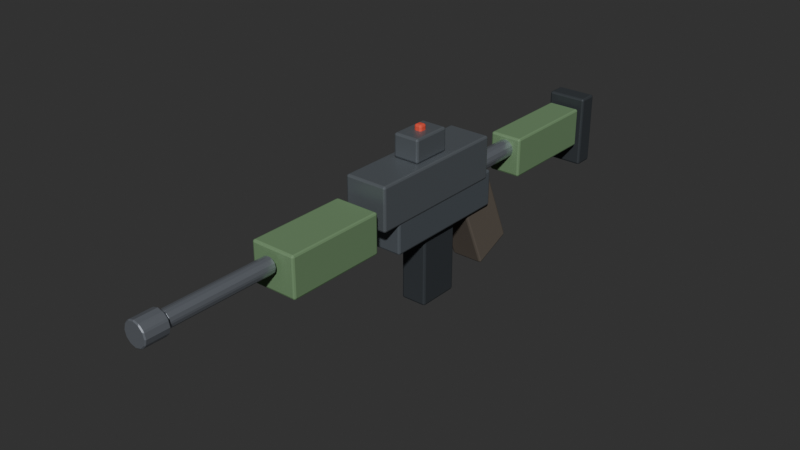 # Source: carbine.blend  (saved by Blender 5.2.44; exported with 4.5.12 LTS)
import bpy
from mathutils import Matrix  # noqa: F401  (used for matrix-valued properties, if any)

bpy.ops.wm.read_factory_settings(use_empty=True)
scene = bpy.context.scene
scene.name = 'Scene'

# ---- collections
col_carbine = bpy.data.collections.new('Carbine'); scene.collection.children.link(col_carbine)

# ---- materials (node trees are filled in below, after node groups)
mat_g_rail = bpy.data.materials.new('G_Rail')
mat_g_rail.diffuse_color = (0.2, 0.22, 0.24, 1.0)
mat_g_body = bpy.data.materials.new('G_Body')
mat_g_body.diffuse_color = (0.16, 0.18, 0.2, 1.0)
mat_g_green = bpy.data.materials.new('G_Green')
mat_g_green.diffuse_color = (0.18, 0.28, 0.16, 1.0)
mat_g_steel = bpy.data.materials.new('G_Steel')
mat_g_steel.diffuse_color = (0.42, 0.45, 0.5, 1.0)
mat_g_dark = bpy.data.materials.new('G_Dark')
mat_g_dark.diffuse_color = (0.08, 0.09, 0.1, 1.0)
mat_g_grip = bpy.data.materials.new('G_Grip')
mat_g_grip.diffuse_color = (0.14, 0.12, 0.1, 1.0)
mat_g_glow = bpy.data.materials.new('G_Glow')
mat_g_glow.diffuse_color = (0.85, 0.15, 0.1, 1.0)

# ---- material node trees
mat_g_rail.use_nodes = True; mat_g_rail.node_tree.nodes.clear()
_N = mat_g_rail.node_tree.nodes; _L = mat_g_rail.node_tree.links
n0 = _N.new('ShaderNodeBsdfPrincipled'); n0.name = 'Principled BSDF'; n0.location = (-200, 100)
n0.inputs[0].default_value = (0.2, 0.22, 0.24, 1.0)
n0.inputs[1].default_value = 0.5
n0.inputs[2].default_value = 0.4
n0.inputs[10].default_value = 0.005
n1 = _N.new('ShaderNodeOutputMaterial'); n1.name = 'Material Output'; n1.location = (200, 100)
_L.new(n0.outputs[0], n1.inputs[0])
n1.is_active_output = True
mat_g_body.use_nodes = True; mat_g_body.node_tree.nodes.clear()
_N = mat_g_body.node_tree.nodes; _L = mat_g_body.node_tree.links
n0 = _N.new('ShaderNodeBsdfPrincipled'); n0.name = 'Principled BSDF'; n0.location = (-200, 100)
n0.inputs[0].default_value = (0.16, 0.18, 0.2, 1.0)
n0.inputs[1].default_value = 0.4
n0.inputs[2].default_value = 0.45
n0.inputs[10].default_value = 0.005
n1 = _N.new('ShaderNodeOutputMaterial'); n1.name = 'Material Output'; n1.location = (200, 100)
_L.new(n0.outputs[0], n1.inputs[0])
n1.is_active_output = True
mat_g_green.use_nodes = True; mat_g_green.node_tree.nodes.clear()
_N = mat_g_green.node_tree.nodes; _L = mat_g_green.node_tree.links
n0 = _N.new('ShaderNodeBsdfPrincipled'); n0.name = 'Principled BSDF'; n0.location = (-200, 100)
n0.inputs[0].default_value = (0.18, 0.28, 0.16, 1.0)
n0.inputs[1].default_value = 0.08
n0.inputs[2].default_value = 0.7
n0.inputs[10].default_value = 0.005
n1 = _N.new('ShaderNodeOutputMaterial'); n1.name = 'Material Output'; n1.location = (200, 100)
_L.new(n0.outputs[0], n1.inputs[0])
n1.is_active_output = True
mat_g_steel.use_nodes = True; mat_g_steel.node_tree.nodes.clear()
_N = mat_g_steel.node_tree.nodes; _L = mat_g_steel.node_tree.links
n0 = _N.new('ShaderNodeBsdfPrincipled'); n0.name = 'Principled BSDF'; n0.location = (-200, 100)
n0.inputs[0].default_value = (0.42, 0.45, 0.5, 1.0)
n0.inputs[1].default_value = 0.75
n0.inputs[2].default_value = 0.28
n0.inputs[10].default_value = 0.005
n1 = _N.new('ShaderNodeOutputMaterial'); n1.name = 'Material Output'; n1.location = (200, 100)
_L.new(n0.outputs[0], n1.inputs[0])
n1.is_active_output = True
mat_g_dark.use_nodes = True; mat_g_dark.node_tree.nodes.clear()
_N = mat_g_dark.node_tree.nodes; _L = mat_g_dark.node_tree.links
n0 = _N.new('ShaderNodeBsdfPrincipled'); n0.name = 'Principled BSDF'; n0.location = (-200, 100)
n0.inputs[0].default_value = (0.08, 0.09, 0.1, 1.0)
n0.inputs[1].default_value = 0.4
n0.inputs[2].default_value = 0.55
n0.inputs[10].default_value = 0.005
n1 = _N.new('ShaderNodeOutputMaterial'); n1.name = 'Material Output'; n1.location = (200, 100)
_L.new(n0.outputs[0], n1.inputs[0])
n1.is_active_output = True
mat_g_grip.use_nodes = True; mat_g_grip.node_tree.nodes.clear()
_N = mat_g_grip.node_tree.nodes; _L = mat_g_grip.node_tree.links
n0 = _N.new('ShaderNodeBsdfPrincipled'); n0.name = 'Principled BSDF'; n0.location = (-200, 100)
n0.inputs[0].default_value = (0.14, 0.12, 0.1, 1.0)
n0.inputs[1].default_value = 0.02
n0.inputs[2].default_value = 0.85
n0.inputs[10].default_value = 0.005
n1 = _N.new('ShaderNodeOutputMaterial'); n1.name = 'Material Output'; n1.location = (200, 100)
_L.new(n0.outputs[0], n1.inputs[0])
n1.is_active_output = True
mat_g_glow.use_nodes = True; mat_g_glow.node_tree.nodes.clear()
_N = mat_g_glow.node_tree.nodes; _L = mat_g_glow.node_tree.links
n0 = _N.new('ShaderNodeBsdfPrincipled'); n0.name = 'Principled BSDF'; n0.location = (-200, 100)
n0.inputs[0].default_value = (0.85, 0.15, 0.1, 1.0)
n0.inputs[1].default_value = 0.2
n0.inputs[2].default_value = 0.4
n0.inputs[10].default_value = 0.005
n1 = _N.new('ShaderNodeOutputMaterial'); n1.name = 'Material Output'; n1.location = (200, 100)
_L.new(n0.outputs[0], n1.inputs[0])
n1.is_active_output = True

# ---- world
world_world = bpy.data.worlds.new('World'); scene.world = world_world
world_world.use_nodes = True; world_world.node_tree.nodes.clear()
_N = world_world.node_tree.nodes; _L = world_world.node_tree.links
n0 = _N.new('ShaderNodeOutputWorld'); n0.name = 'World Output'; n0.location = (200, 100)
n1 = _N.new('ShaderNodeBackground'); n1.name = 'Background'; n1.location = (-200, 100)
n1.inputs[0].default_value = (0.05088, 0.05088, 0.05088, 1.0)
_L.new(n1.outputs[0], n0.inputs[0])
n0.is_active_output = True
world_world.color = (0.018, 0.024, 0.032)
world_world.sun_shadow_jitter_overblur = 0.0

# ---- meshes
me_cube_180 = bpy.data.meshes.new('Cube.180')
me_cube_180.from_pydata([(-0.0325, -0.11, -0.0325), (-0.0325, -0.11, 0.0325), (-0.0325, 0.11, -0.0325), (-0.0325, 0.11, 0.0325), (0.0325, -0.11, -0.0325), (0.0325, -0.11, 0.0325), (0.0325, 0.11, -0.0325), (0.0325, 0.11, 0.0325)], [], [(0, 1, 3, 2), (2, 3, 7, 6), (6, 7, 5, 4), (4, 5, 1, 0), (2, 6, 4, 0), (7, 3, 1, 5)])
_uv = me_cube_180.uv_layers.new(name='UVMap')
_uv.uv.foreach_set('vector', [0.375, 0.0, 0.625, 0.0, 0.625, 0.25, 0.375, 0.25, 0.375, 0.25, 0.625, 0.25, 0.625, 0.5, 0.375, 0.5, 0.375, 0.5, 0.625, 0.5, 0.625, 0.75, 0.375, 0.75, 0.375, 0.75, 0.625, 0.75, 0.625, 1.0, 0.375, 1.0, 0.125, 0.5, 0.375, 0.5, 0.375, 0.75, 0.125, 0.75, 0.625, 0.5, 0.875, 0.5, 0.875, 0.75, 0.625, 0.75])
me_cube_180.materials.append(mat_g_rail)
me_cube_180.update()
me_cube_181 = bpy.data.meshes.new('Cube.181')
me_cube_181.from_pydata([(-0.031, -0.1, -0.0275), (-0.031, -0.1, 0.0275), (-0.031, 0.1, -0.0275), (-0.031, 0.1, 0.0275), (0.031, -0.1, -0.0275), (0.031, -0.1, 0.0275), (0.031, 0.1, -0.0275), (0.031, 0.1, 0.0275)], [], [(0, 1, 3, 2), (2, 3, 7, 6), (6, 7, 5, 4), (4, 5, 1, 0), (2, 6, 4, 0), (7, 3, 1, 5)])
_uv = me_cube_181.uv_layers.new(name='UVMap')
_uv.uv.foreach_set('vector', [0.375, 0.0, 0.625, 0.0, 0.625, 0.25, 0.375, 0.25, 0.375, 0.25, 0.625, 0.25, 0.625, 0.5, 0.375, 0.5, 0.375, 0.5, 0.625, 0.5, 0.625, 0.75, 0.375, 0.75, 0.375, 0.75, 0.625, 0.75, 0.625, 1.0, 0.375, 1.0, 0.125, 0.5, 0.375, 0.5, 0.375, 0.75, 0.125, 0.75, 0.625, 0.5, 0.875, 0.5, 0.875, 0.75, 0.625, 0.75])
me_cube_181.materials.append(mat_g_body)
me_cube_181.update()
me_cube_182 = bpy.data.meshes.new('Cube.182')
me_cube_182.from_pydata([(-0.034, -0.075, -0.03), (-0.034, -0.075, 0.03), (-0.034, 0.075, -0.03), (-0.034, 0.075, 0.03), (0.034, -0.075, -0.03), (0.034, -0.075, 0.03), (0.034, 0.075, -0.03), (0.034, 0.075, 0.03)], [], [(0, 1, 3, 2), (2, 3, 7, 6), (6, 7, 5, 4), (4, 5, 1, 0), (2, 6, 4, 0), (7, 3, 1, 5)])
_uv = me_cube_182.uv_layers.new(name='UVMap')
_uv.uv.foreach_set('vector', [0.375, 0.0, 0.625, 0.0, 0.625, 0.25, 0.375, 0.25, 0.375, 0.25, 0.625, 0.25, 0.625, 0.5, 0.375, 0.5, 0.375, 0.5, 0.625, 0.5, 0.625, 0.75, 0.375, 0.75, 0.375, 0.75, 0.625, 0.75, 0.625, 1.0, 0.375, 1.0, 0.125, 0.5, 0.375, 0.5, 0.375, 0.75, 0.125, 0.75, 0.625, 0.5, 0.875, 0.5, 0.875, 0.75, 0.625, 0.75])
me_cube_182.materials.append(mat_g_green)
me_cube_182.update()
me_cylinder_058 = bpy.data.meshes.new('Cylinder.058')
me_cylinder_058.from_pydata([(0.0, 0.012, -0.08), (0.0, 0.012, 0.08), (0.006, 0.01039, -0.08), (0.006, 0.01039, 0.08), (0.01039, 0.006, -0.08), (0.01039, 0.006, 0.08), (0.012, 0.0, -0.08), (0.012, 0.0, 0.08), (0.01039, -0.006, -0.08), (0.01039, -0.006, 0.08), (0.006, -0.01039, -0.08), (0.006, -0.01039, 0.08), (0.0, -0.012, -0.08), (0.0, -0.012, 0.08), (-0.006, -0.01039, -0.08), (-0.006, -0.01039, 0.08), (-0.01039, -0.006, -0.08), (-0.01039, -0.006, 0.08), (-0.012, 0.0, -0.08), (-0.012, 0.0, 0.08), (-0.01039, 0.006, -0.08), (-0.01039, 0.006, 0.08), (-0.006, 0.01039, -0.08), (-0.006, 0.01039, 0.08)], [], [(0, 1, 3, 2), (2, 3, 5, 4), (4, 5, 7, 6), (6, 7, 9, 8), (8, 9, 11, 10), (10, 11, 13, 12), (12, 13, 15, 14), (14, 15, 17, 16), (16, 17, 19, 18), (18, 19, 21, 20), (3, 1, 23, 21, 19, 17, 15, 13, 11, 9, 7, 5), (20, 21, 23, 22), (22, 23, 1, 0), (0, 2, 4, 6, 8, 10, 12, 14, 16, 18, 20, 22)])
_uv = me_cylinder_058.uv_layers.new(name='UVMap')
_uv.uv.foreach_set('vector', [1.0, 0.5, 1.0, 1.0, 0.9167, 1.0, 0.9167, 0.5, 0.9167, 0.5, 0.9167, 1.0, 0.8333, 1.0, 0.8333, 0.5, 0.8333, 0.5, 0.8333, 1.0, 0.75, 1.0, 0.75, 0.5, 0.75, 0.5, 0.75, 1.0, 0.6667, 1.0, 0.6667, 0.5, 0.6667, 0.5, 0.6667, 1.0, 0.5833, 1.0, 0.5833, 0.5, 0.5833, 0.5, 0.5833, 1.0, 0.5, 1.0, 0.5, 0.5, 0.5, 0.5, 0.5, 1.0, 0.4167, 1.0, 0.4167, 0.5, 0.4167, 0.5, 0.4167, 1.0, 0.3333, 1.0, 0.3333, 0.5, 0.3333, 0.5, 0.3333, 1.0, 0.25, 1.0, 0.25, 0.5, 0.25, 0.5, 0.25, 1.0, 0.1667, 1.0, 0.1667, 0.5, 0.37, 0.4578, 0.25, 0.49, 0.13, 0.4578, 0.04215, 0.37, 0.01, 0.25, 0.04215, 0.13, 0.13, 0.04215, 0.25, 0.01, 0.37, 0.04215, 0.4578, 0.13, 0.49, 0.25, 0.4578, 0.37, 0.1667, 0.5, 0.1667, 1.0, 0.08333, 1.0, 0.08333, 0.5, 0.08333, 0.5, 0.08333, 1.0, 7.451e-08, 1.0, 7.451e-08, 0.5, 0.75, 0.49, 0.87, 0.4578, 0.9578, 0.37, 0.99, 0.25, 0.9578, 0.13, 0.87, 0.04215, 0.75, 0.01, 0.63, 0.04215, 0.5422, 0.13, 0.51, 0.25, 0.5422, 0.37, 0.63, 0.4578])
me_cylinder_058.materials.append(mat_g_steel)
me_cylinder_058.update()
me_cylinder_059 = bpy.data.meshes.new('Cylinder.059')
me_cylinder_059.from_pydata([(0.0, 0.018, -0.0175), (0.0, 0.018, 0.0175), (0.009, 0.01559, -0.0175), (0.009, 0.01559, 0.0175), (0.01559, 0.009, -0.0175), (0.01559, 0.009, 0.0175), (0.018, 0.0, -0.0175), (0.018, 0.0, 0.0175), (0.01559, -0.009, -0.0175), (0.01559, -0.009, 0.0175), (0.009, -0.01559, -0.0175), (0.009, -0.01559, 0.0175), (0.0, -0.018, -0.0175), (0.0, -0.018, 0.0175), (-0.009, -0.01559, -0.0175), (-0.009, -0.01559, 0.0175), (-0.01559, -0.009, -0.0175), (-0.01559, -0.009, 0.0175), (-0.018, 0.0, -0.0175), (-0.018, 0.0, 0.0175), (-0.01559, 0.009, -0.0175), (-0.01559, 0.009, 0.0175), (-0.009, 0.01559, -0.0175), (-0.009, 0.01559, 0.0175)], [], [(0, 1, 3, 2), (2, 3, 5, 4), (4, 5, 7, 6), (6, 7, 9, 8), (8, 9, 11, 10), (10, 11, 13, 12), (12, 13, 15, 14), (14, 15, 17, 16), (16, 17, 19, 18), (18, 19, 21, 20), (3, 1, 23, 21, 19, 17, 15, 13, 11, 9, 7, 5), (20, 21, 23, 22), (22, 23, 1, 0), (0, 2, 4, 6, 8, 10, 12, 14, 16, 18, 20, 22)])
_uv = me_cylinder_059.uv_layers.new(name='UVMap')
_uv.uv.foreach_set('vector', [1.0, 0.5, 1.0, 1.0, 0.9167, 1.0, 0.9167, 0.5, 0.9167, 0.5, 0.9167, 1.0, 0.8333, 1.0, 0.8333, 0.5, 0.8333, 0.5, 0.8333, 1.0, 0.75, 1.0, 0.75, 0.5, 0.75, 0.5, 0.75, 1.0, 0.6667, 1.0, 0.6667, 0.5, 0.6667, 0.5, 0.6667, 1.0, 0.5833, 1.0, 0.5833, 0.5, 0.5833, 0.5, 0.5833, 1.0, 0.5, 1.0, 0.5, 0.5, 0.5, 0.5, 0.5, 1.0, 0.4167, 1.0, 0.4167, 0.5, 0.4167, 0.5, 0.4167, 1.0, 0.3333, 1.0, 0.3333, 0.5, 0.3333, 0.5, 0.3333, 1.0, 0.25, 1.0, 0.25, 0.5, 0.25, 0.5, 0.25, 1.0, 0.1667, 1.0, 0.1667, 0.5, 0.37, 0.4578, 0.25, 0.49, 0.13, 0.4578, 0.04215, 0.37, 0.01, 0.25, 0.04215, 0.13, 0.13, 0.04215, 0.25, 0.01, 0.37, 0.04215, 0.4578, 0.13, 0.49, 0.25, 0.4578, 0.37, 0.1667, 0.5, 0.1667, 1.0, 0.08333, 1.0, 0.08333, 0.5, 0.08333, 0.5, 0.08333, 1.0, 7.451e-08, 1.0, 7.451e-08, 0.5, 0.75, 0.49, 0.87, 0.4578, 0.9578, 0.37, 0.99, 0.25, 0.9578, 0.13, 0.87, 0.04215, 0.75, 0.01, 0.63, 0.04215, 0.5422, 0.13, 0.51, 0.25, 0.5422, 0.37, 0.63, 0.4578])
me_cylinder_059.materials.append(mat_g_steel)
me_cylinder_059.update()
me_cube_183 = bpy.data.meshes.new('Cube.183')
me_cube_183.from_pydata([(-0.02, -0.0325, -0.055), (-0.02, -0.0325, 0.055), (-0.02, 0.0325, -0.055), (-0.02, 0.0325, 0.055), (0.02, -0.0325, -0.055), (0.02, -0.0325, 0.055), (0.02, 0.0325, -0.055), (0.02, 0.0325, 0.055)], [], [(0, 1, 3, 2), (2, 3, 7, 6), (6, 7, 5, 4), (4, 5, 1, 0), (2, 6, 4, 0), (7, 3, 1, 5)])
_uv = me_cube_183.uv_layers.new(name='UVMap')
_uv.uv.foreach_set('vector', [0.375, 0.0, 0.625, 0.0, 0.625, 0.25, 0.375, 0.25, 0.375, 0.25, 0.625, 0.25, 0.625, 0.5, 0.375, 0.5, 0.375, 0.5, 0.625, 0.5, 0.625, 0.75, 0.375, 0.75, 0.375, 0.75, 0.625, 0.75, 0.625, 1.0, 0.375, 1.0, 0.125, 0.5, 0.375, 0.5, 0.375, 0.75, 0.125, 0.75, 0.625, 0.5, 0.875, 0.5, 0.875, 0.75, 0.625, 0.75])
me_cube_183.materials.append(mat_g_dark)
me_cube_183.update()
me_cube_184 = bpy.data.meshes.new('Cube.184')
me_cube_184.from_pydata([(-0.025, -0.0325, -0.06), (-0.025, -0.0325, 0.06), (-0.025, 0.0325, -0.06), (-0.025, 0.0325, 0.06), (0.025, -0.0325, -0.06), (0.025, -0.0325, 0.06), (0.025, 0.0325, -0.06), (0.025, 0.0325, 0.06)], [], [(0, 1, 3, 2), (2, 3, 7, 6), (6, 7, 5, 4), (4, 5, 1, 0), (2, 6, 4, 0), (7, 3, 1, 5)])
_uv = me_cube_184.uv_layers.new(name='UVMap')
_uv.uv.foreach_set('vector', [0.375, 0.0, 0.625, 0.0, 0.625, 0.25, 0.375, 0.25, 0.375, 0.25, 0.625, 0.25, 0.625, 0.5, 0.375, 0.5, 0.375, 0.5, 0.625, 0.5, 0.625, 0.75, 0.375, 0.75, 0.375, 0.75, 0.625, 0.75, 0.625, 1.0, 0.375, 1.0, 0.125, 0.5, 0.375, 0.5, 0.375, 0.75, 0.125, 0.75, 0.625, 0.5, 0.875, 0.5, 0.875, 0.75, 0.625, 0.75])
me_cube_184.materials.append(mat_g_grip)
me_cube_184.update()
me_cylinder_060 = bpy.data.meshes.new('Cylinder.060')
me_cylinder_060.from_pydata([(0.0, 0.014, -0.05), (0.0, 0.014, 0.05), (0.007, 0.01212, -0.05), (0.007, 0.01212, 0.05), (0.01212, 0.007, -0.05), (0.01212, 0.007, 0.05), (0.014, 0.0, -0.05), (0.014, 0.0, 0.05), (0.01212, -0.007, -0.05), (0.01212, -0.007, 0.05), (0.007, -0.01212, -0.05), (0.007, -0.01212, 0.05), (0.0, -0.014, -0.05), (0.0, -0.014, 0.05), (-0.007, -0.01212, -0.05), (-0.007, -0.01212, 0.05), (-0.01212, -0.007, -0.05), (-0.01212, -0.007, 0.05), (-0.014, 0.0, -0.05), (-0.014, 0.0, 0.05), (-0.01212, 0.007, -0.05), (-0.01212, 0.007, 0.05), (-0.007, 0.01212, -0.05), (-0.007, 0.01212, 0.05)], [], [(0, 1, 3, 2), (2, 3, 5, 4), (4, 5, 7, 6), (6, 7, 9, 8), (8, 9, 11, 10), (10, 11, 13, 12), (12, 13, 15, 14), (14, 15, 17, 16), (16, 17, 19, 18), (18, 19, 21, 20), (3, 1, 23, 21, 19, 17, 15, 13, 11, 9, 7, 5), (20, 21, 23, 22), (22, 23, 1, 0), (0, 2, 4, 6, 8, 10, 12, 14, 16, 18, 20, 22)])
_uv = me_cylinder_060.uv_layers.new(name='UVMap')
_uv.uv.foreach_set('vector', [1.0, 0.5, 1.0, 1.0, 0.9167, 1.0, 0.9167, 0.5, 0.9167, 0.5, 0.9167, 1.0, 0.8333, 1.0, 0.8333, 0.5, 0.8333, 0.5, 0.8333, 1.0, 0.75, 1.0, 0.75, 0.5, 0.75, 0.5, 0.75, 1.0, 0.6667, 1.0, 0.6667, 0.5, 0.6667, 0.5, 0.6667, 1.0, 0.5833, 1.0, 0.5833, 0.5, 0.5833, 0.5, 0.5833, 1.0, 0.5, 1.0, 0.5, 0.5, 0.5, 0.5, 0.5, 1.0, 0.4167, 1.0, 0.4167, 0.5, 0.4167, 0.5, 0.4167, 1.0, 0.3333, 1.0, 0.3333, 0.5, 0.3333, 0.5, 0.3333, 1.0, 0.25, 1.0, 0.25, 0.5, 0.25, 0.5, 0.25, 1.0, 0.1667, 1.0, 0.1667, 0.5, 0.37, 0.4578, 0.25, 0.49, 0.13, 0.4578, 0.04215, 0.37, 0.01, 0.25, 0.04215, 0.13, 0.13, 0.04215, 0.25, 0.01, 0.37, 0.04215, 0.4578, 0.13, 0.49, 0.25, 0.4578, 0.37, 0.1667, 0.5, 0.1667, 1.0, 0.08333, 1.0, 0.08333, 0.5, 0.08333, 0.5, 0.08333, 1.0, 7.451e-08, 1.0, 7.451e-08, 0.5, 0.75, 0.49, 0.87, 0.4578, 0.9578, 0.37, 0.99, 0.25, 0.9578, 0.13, 0.87, 0.04215, 0.75, 0.01, 0.63, 0.04215, 0.5422, 0.13, 0.51, 0.25, 0.5422, 0.37, 0.63, 0.4578])
me_cylinder_060.materials.append(mat_g_steel)
me_cylinder_060.update()
me_cube_185 = bpy.data.meshes.new('Cube.185')
me_cube_185.from_pydata([(-0.025, -0.08, -0.03), (-0.025, -0.08, 0.03), (-0.025, 0.08, -0.03), (-0.025, 0.08, 0.03), (0.025, -0.08, -0.03), (0.025, -0.08, 0.03), (0.025, 0.08, -0.03), (0.025, 0.08, 0.03)], [], [(0, 1, 3, 2), (2, 3, 7, 6), (6, 7, 5, 4), (4, 5, 1, 0), (2, 6, 4, 0), (7, 3, 1, 5)])
_uv = me_cube_185.uv_layers.new(name='UVMap')
_uv.uv.foreach_set('vector', [0.375, 0.0, 0.625, 0.0, 0.625, 0.25, 0.375, 0.25, 0.375, 0.25, 0.625, 0.25, 0.625, 0.5, 0.375, 0.5, 0.375, 0.5, 0.625, 0.5, 0.625, 0.75, 0.375, 0.75, 0.375, 0.75, 0.625, 0.75, 0.625, 1.0, 0.375, 1.0, 0.125, 0.5, 0.375, 0.5, 0.375, 0.75, 0.125, 0.75, 0.625, 0.5, 0.875, 0.5, 0.875, 0.75, 0.625, 0.75])
me_cube_185.materials.append(mat_g_green)
me_cube_185.update()
me_cube_186 = bpy.data.meshes.new('Cube.186')
me_cube_186.from_pydata([(-0.03, -0.015, -0.055), (-0.03, -0.015, 0.055), (-0.03, 0.015, -0.055), (-0.03, 0.015, 0.055), (0.03, -0.015, -0.055), (0.03, -0.015, 0.055), (0.03, 0.015, -0.055), (0.03, 0.015, 0.055)], [], [(0, 1, 3, 2), (2, 3, 7, 6), (6, 7, 5, 4), (4, 5, 1, 0), (2, 6, 4, 0), (7, 3, 1, 5)])
_uv = me_cube_186.uv_layers.new(name='UVMap')
_uv.uv.foreach_set('vector', [0.375, 0.0, 0.625, 0.0, 0.625, 0.25, 0.375, 0.25, 0.375, 0.25, 0.625, 0.25, 0.625, 0.5, 0.375, 0.5, 0.375, 0.5, 0.625, 0.5, 0.625, 0.75, 0.375, 0.75, 0.375, 0.75, 0.625, 0.75, 0.625, 1.0, 0.375, 1.0, 0.125, 0.5, 0.375, 0.5, 0.375, 0.75, 0.125, 0.75, 0.625, 0.5, 0.875, 0.5, 0.875, 0.75, 0.625, 0.75])
me_cube_186.materials.append(mat_g_dark)
me_cube_186.update()
me_cube_187 = bpy.data.meshes.new('Cube.187')
me_cube_187.from_pydata([(-0.02, -0.03, -0.0175), (-0.02, -0.03, 0.0175), (-0.02, 0.03, -0.0175), (-0.02, 0.03, 0.0175), (0.02, -0.03, -0.0175), (0.02, -0.03, 0.0175), (0.02, 0.03, -0.0175), (0.02, 0.03, 0.0175)], [], [(0, 1, 3, 2), (2, 3, 7, 6), (6, 7, 5, 4), (4, 5, 1, 0), (2, 6, 4, 0), (7, 3, 1, 5)])
_uv = me_cube_187.uv_layers.new(name='UVMap')
_uv.uv.foreach_set('vector', [0.375, 0.0, 0.625, 0.0, 0.625, 0.25, 0.375, 0.25, 0.375, 0.25, 0.625, 0.25, 0.625, 0.5, 0.375, 0.5, 0.375, 0.5, 0.625, 0.5, 0.625, 0.75, 0.375, 0.75, 0.375, 0.75, 0.625, 0.75, 0.625, 1.0, 0.375, 1.0, 0.125, 0.5, 0.375, 0.5, 0.375, 0.75, 0.125, 0.75, 0.625, 0.5, 0.875, 0.5, 0.875, 0.75, 0.625, 0.75])
me_cube_187.materials.append(mat_g_rail)
me_cube_187.update()
me_cube_188 = bpy.data.meshes.new('Cube.188')
me_cube_188.from_pydata([(-0.006, -0.006, -0.006), (-0.006, -0.006, 0.006), (-0.006, 0.006, -0.006), (-0.006, 0.006, 0.006), (0.006, -0.006, -0.006), (0.006, -0.006, 0.006), (0.006, 0.006, -0.006), (0.006, 0.006, 0.006)], [], [(0, 1, 3, 2), (2, 3, 7, 6), (6, 7, 5, 4), (4, 5, 1, 0), (2, 6, 4, 0), (7, 3, 1, 5)])
_uv = me_cube_188.uv_layers.new(name='UVMap')
_uv.uv.foreach_set('vector', [0.375, 0.0, 0.625, 0.0, 0.625, 0.25, 0.375, 0.25, 0.375, 0.25, 0.625, 0.25, 0.625, 0.5, 0.375, 0.5, 0.375, 0.5, 0.625, 0.5, 0.625, 0.75, 0.375, 0.75, 0.375, 0.75, 0.625, 0.75, 0.625, 1.0, 0.375, 1.0, 0.125, 0.5, 0.375, 0.5, 0.375, 0.75, 0.125, 0.75, 0.625, 0.5, 0.875, 0.5, 0.875, 0.75, 0.625, 0.75])
me_cube_188.materials.append(mat_g_glow)
me_cube_188.update()

# ---- objects
ob_carbine_root = bpy.data.objects.new('Carbine_Root', None)
ob_upper = bpy.data.objects.new('Upper', me_cube_180)
ob_lower = bpy.data.objects.new('Lower', me_cube_181)
ob_handguard = bpy.data.objects.new('Handguard', me_cube_182)
ob_barrel = bpy.data.objects.new('Barrel', me_cylinder_058)
ob_brake = bpy.data.objects.new('Brake', me_cylinder_059)
ob_mag = bpy.data.objects.new('Mag', me_cube_183)
ob_grip = bpy.data.objects.new('Grip', me_cube_184)
ob_buffer = bpy.data.objects.new('Buffer', me_cylinder_060)
ob_stock = bpy.data.objects.new('Stock', me_cube_185)
ob_butt = bpy.data.objects.new('Butt', me_cube_186)
ob_reddot = bpy.data.objects.new('RedDot', me_cube_187)
ob_reticle = bpy.data.objects.new('Reticle', me_cube_188)

# ---- transforms, parenting, visibility, modifiers, constraints
ob_carbine_root.location = (0.0, 0.0, 0.0)
ob_carbine_root.empty_display_size = 0.03
ob_upper.parent = ob_carbine_root
ob_upper.location = (0.0, -0.02, 0.035)
_m = ob_upper.modifiers.new('Bevel', 'BEVEL')
_m.width = 0.003
_m.width_pct = 0.003
_m.segments = 2
ob_lower.parent = ob_carbine_root
ob_lower.location = (0.0, 0.0, -0.015)
_m = ob_lower.modifiers.new('Bevel', 'BEVEL')
_m.width = 0.003
_m.width_pct = 0.003
_m.segments = 2
ob_handguard.parent = ob_carbine_root
ob_handguard.location = (0.0, -0.22, 0.01)
_m = ob_handguard.modifiers.new('Bevel', 'BEVEL')
_m.width = 0.003
_m.width_pct = 0.003
_m.segments = 2
ob_barrel.parent = ob_carbine_root
ob_barrel.location = (0.0, -0.38, 0.02)
ob_barrel.rotation_euler = (1.571, 0.0, 0.0)
_m = ob_barrel.modifiers.new('Bevel', 'BEVEL')
_m.width = 0.0015
_m.width_pct = 0.0015
ob_brake.parent = ob_carbine_root
ob_brake.location = (0.0, -0.48, 0.02)
ob_brake.rotation_euler = (1.571, 0.0, 0.0)
_m = ob_brake.modifiers.new('Bevel', 'BEVEL')
_m.width = 0.0015
_m.width_pct = 0.0015
ob_mag.parent = ob_carbine_root
ob_mag.location = (0.0, 0.0, -0.1)
_m = ob_mag.modifiers.new('Bevel', 'BEVEL')
_m.width = 0.003
_m.width_pct = 0.003
_m.segments = 2
ob_grip.parent = ob_carbine_root
ob_grip.location = (0.0, 0.1, -0.07)
ob_grip.rotation_euler = (0.4, 0.0, 0.0)
_m = ob_grip.modifiers.new('Bevel', 'BEVEL')
_m.width = 0.003
_m.width_pct = 0.003
_m.segments = 2
ob_buffer.parent = ob_carbine_root
ob_buffer.location = (0.0, 0.16, 0.01)
ob_buffer.rotation_euler = (1.571, 0.0, 0.0)
_m = ob_buffer.modifiers.new('Bevel', 'BEVEL')
_m.width = 0.0015
_m.width_pct = 0.0015
ob_stock.parent = ob_carbine_root
ob_stock.location = (0.0, 0.26, 0.0)
_m = ob_stock.modifiers.new('Bevel', 'BEVEL')
_m.width = 0.003
_m.width_pct = 0.003
_m.segments = 2
ob_butt.parent = ob_carbine_root
ob_butt.location = (0.0, 0.36, -0.01)
_m = ob_butt.modifiers.new('Bevel', 'BEVEL')
_m.width = 0.003
_m.width_pct = 0.003
_m.segments = 2
ob_reddot.parent = ob_carbine_root
ob_reddot.location = (0.0, -0.02, 0.085)
_m = ob_reddot.modifiers.new('Bevel', 'BEVEL')
_m.width = 0.003
_m.width_pct = 0.003
_m.segments = 2
ob_reticle.parent = ob_carbine_root
ob_reticle.location = (0.0, -0.02, 0.105)
_m = ob_reticle.modifiers.new('Bevel', 'BEVEL')
_m.width = 0.003
_m.width_pct = 0.003
_m.segments = 2

# ---- collection membership
col_carbine.objects.link(ob_carbine_root)
col_carbine.objects.link(ob_upper)
col_carbine.objects.link(ob_lower)
col_carbine.objects.link(ob_handguard)
col_carbine.objects.link(ob_barrel)
col_carbine.objects.link(ob_brake)
col_carbine.objects.link(ob_mag)
col_carbine.objects.link(ob_grip)
col_carbine.objects.link(ob_buffer)
col_carbine.objects.link(ob_stock)
col_carbine.objects.link(ob_butt)
col_carbine.objects.link(ob_reddot)
col_carbine.objects.link(ob_reticle)

# ---- scene / render settings (as saved in the file)
scene.frame_start = 1; scene.frame_end = 250; scene.frame_set(1)
scene.render.engine = 'BLENDER_EEVEE_NEXT'
scene.render.bake_bias = 0.0
scene.render.bake_samples = 0
scene.render.compositor_device = 'GPU'
scene.eevee.use_volume_custom_range = False
scene.eevee.fast_gi_thickness_near = 0.1
scene.eevee.fast_gi_thickness_far = 0.0
scene.eevee.ray_tracing_options.screen_trace_thickness = 0.1
scene.view_settings.look = 'AgX - Medium High Contrast'
bpy.context.view_layer.update()

# ---- added for rendering (the .blend has no active camera and no usable light): camera, sun
cam_auto = bpy.data.cameras.new('AutoCamera')
cam_auto.lens = 50.0
cam_auto.sensor_width = 36.0
cam_auto.clip_end = 1000.0
ob_auto_camera = bpy.data.objects.new('AutoCamera', cam_auto)
scene.collection.objects.link(ob_auto_camera)
ob_auto_camera.location = (0.846283, -1.07679, 0.655026)
ob_auto_camera.rotation_euler = (1.09748, -7.21219e-08, 0.694738)
scene.camera = ob_auto_camera
light_auto_sun = bpy.data.lights.new('AutoSun', 'SUN')
light_auto_sun.energy = 3.0
light_auto_sun.angle = 0.0523599
ob_auto_sun = bpy.data.objects.new('AutoSun', light_auto_sun)
scene.collection.objects.link(ob_auto_sun)
ob_auto_sun.rotation_euler = (0.872665, 0.174533, 0.523599)
bpy.context.view_layer.update()
